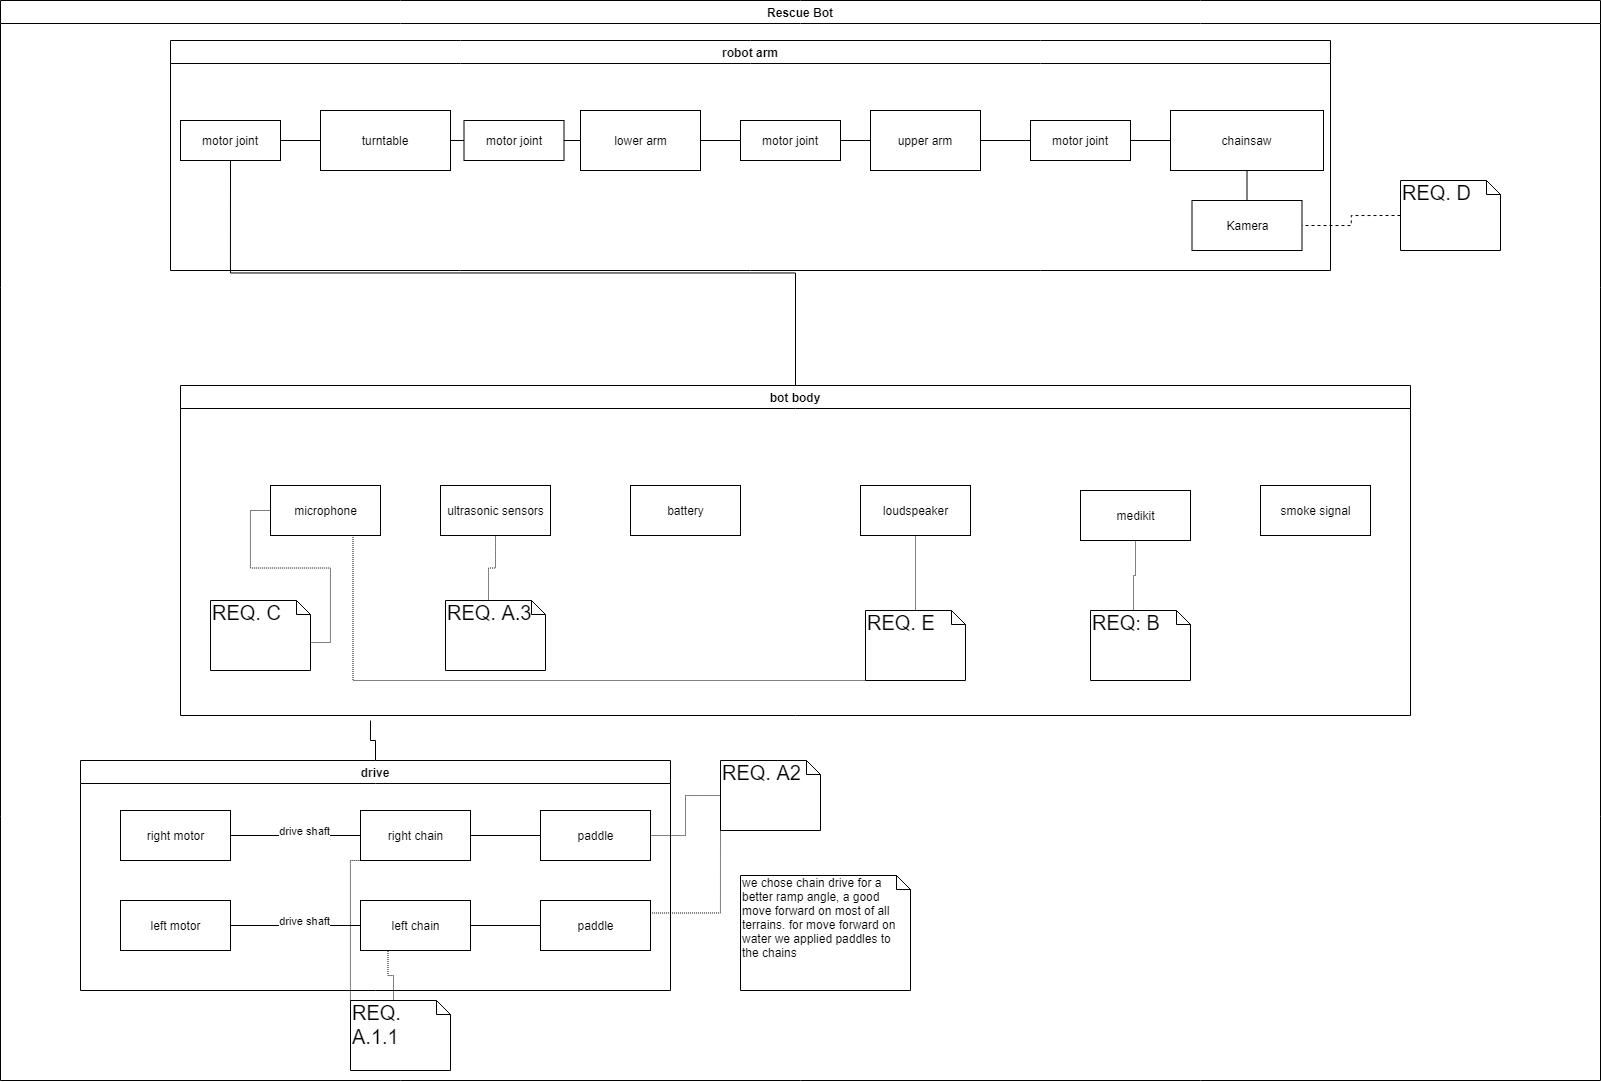

The diagram above was exported from draw.io. Its source (the exported page's mxGraphModel, read from the mxfile embedded in the PNG):
<mxGraphModel dx="3253" dy="2416" grid="1" gridSize="10" guides="1" tooltips="1" connect="1" arrows="1" fold="1" page="1" pageScale="1" pageWidth="827" pageHeight="1169" math="0" shadow="0">
  <root>
    <mxCell id="0" />
    <mxCell id="1" parent="0" />
    <mxCell id="njIVdxhxrdrP8Ad7gojx-10" value="Rescue Bot" style="swimlane;" parent="1" vertex="1">
      <mxGeometry x="-270" y="-40" width="1600" height="1080" as="geometry" />
    </mxCell>
    <mxCell id="OG4g8QgcNO9Yqtt9JAbH-5" style="edgeStyle=orthogonalEdgeStyle;rounded=0;orthogonalLoop=1;jettySize=auto;html=1;exitX=0.5;exitY=0;exitDx=0;exitDy=0;exitPerimeter=0;entryX=0.5;entryY=1;entryDx=0;entryDy=0;dashed=1;dashPattern=1 1;endArrow=none;endFill=0;" edge="1" parent="njIVdxhxrdrP8Ad7gojx-10" source="OG4g8QgcNO9Yqtt9JAbH-3" target="njIVdxhxrdrP8Ad7gojx-3">
      <mxGeometry relative="1" as="geometry">
        <Array as="points">
          <mxPoint x="350" y="1000" />
          <mxPoint x="350" y="860" />
        </Array>
      </mxGeometry>
    </mxCell>
    <mxCell id="njIVdxhxrdrP8Ad7gojx-1" value="drive" style="swimlane;" parent="njIVdxhxrdrP8Ad7gojx-10" vertex="1">
      <mxGeometry x="80" y="760" width="590" height="230" as="geometry">
        <mxRectangle x="80" y="760" width="60" height="23" as="alternateBounds" />
      </mxGeometry>
    </mxCell>
    <mxCell id="njIVdxhxrdrP8Ad7gojx-4" style="edgeStyle=orthogonalEdgeStyle;rounded=0;orthogonalLoop=1;jettySize=auto;html=1;exitX=1;exitY=0.5;exitDx=0;exitDy=0;entryX=0;entryY=0.5;entryDx=0;entryDy=0;endArrow=none;endFill=0;" parent="njIVdxhxrdrP8Ad7gojx-1" source="njIVdxhxrdrP8Ad7gojx-2" target="njIVdxhxrdrP8Ad7gojx-3" edge="1">
      <mxGeometry relative="1" as="geometry" />
    </mxCell>
    <mxCell id="njIVdxhxrdrP8Ad7gojx-5" value="drive shaft" style="edgeLabel;html=1;align=center;verticalAlign=middle;resizable=0;points=[];" parent="njIVdxhxrdrP8Ad7gojx-4" vertex="1" connectable="0">
      <mxGeometry x="-0.15" y="-4" relative="1" as="geometry">
        <mxPoint x="18" y="-9" as="offset" />
      </mxGeometry>
    </mxCell>
    <mxCell id="njIVdxhxrdrP8Ad7gojx-2" value="right motor" style="html=1;" parent="njIVdxhxrdrP8Ad7gojx-1" vertex="1">
      <mxGeometry x="40" y="50" width="110" height="50" as="geometry" />
    </mxCell>
    <mxCell id="njIVdxhxrdrP8Ad7gojx-26" style="edgeStyle=orthogonalEdgeStyle;rounded=0;orthogonalLoop=1;jettySize=auto;html=1;exitX=1;exitY=0.5;exitDx=0;exitDy=0;entryX=0;entryY=0.5;entryDx=0;entryDy=0;endArrow=none;endFill=0;" parent="njIVdxhxrdrP8Ad7gojx-1" source="njIVdxhxrdrP8Ad7gojx-3" target="njIVdxhxrdrP8Ad7gojx-24" edge="1">
      <mxGeometry relative="1" as="geometry" />
    </mxCell>
    <mxCell id="njIVdxhxrdrP8Ad7gojx-3" value="right chain" style="html=1;" parent="njIVdxhxrdrP8Ad7gojx-1" vertex="1">
      <mxGeometry x="280" y="50" width="110" height="50" as="geometry" />
    </mxCell>
    <mxCell id="njIVdxhxrdrP8Ad7gojx-8" value="left motor" style="html=1;" parent="njIVdxhxrdrP8Ad7gojx-1" vertex="1">
      <mxGeometry x="40" y="140" width="110" height="50" as="geometry" />
    </mxCell>
    <mxCell id="njIVdxhxrdrP8Ad7gojx-27" style="edgeStyle=orthogonalEdgeStyle;rounded=0;orthogonalLoop=1;jettySize=auto;html=1;exitX=1;exitY=0.5;exitDx=0;exitDy=0;entryX=0;entryY=0.5;entryDx=0;entryDy=0;endArrow=none;endFill=0;" parent="njIVdxhxrdrP8Ad7gojx-1" source="njIVdxhxrdrP8Ad7gojx-9" target="njIVdxhxrdrP8Ad7gojx-25" edge="1">
      <mxGeometry relative="1" as="geometry" />
    </mxCell>
    <mxCell id="njIVdxhxrdrP8Ad7gojx-6" style="edgeStyle=orthogonalEdgeStyle;rounded=0;orthogonalLoop=1;jettySize=auto;html=1;exitX=1;exitY=0.5;exitDx=0;exitDy=0;entryX=0;entryY=0.5;entryDx=0;entryDy=0;endArrow=none;endFill=0;" parent="njIVdxhxrdrP8Ad7gojx-1" source="njIVdxhxrdrP8Ad7gojx-8" target="njIVdxhxrdrP8Ad7gojx-9" edge="1">
      <mxGeometry relative="1" as="geometry" />
    </mxCell>
    <mxCell id="njIVdxhxrdrP8Ad7gojx-7" value="drive shaft" style="edgeLabel;html=1;align=center;verticalAlign=middle;resizable=0;points=[];" parent="njIVdxhxrdrP8Ad7gojx-6" vertex="1" connectable="0">
      <mxGeometry x="-0.15" y="-4" relative="1" as="geometry">
        <mxPoint x="18" y="-9" as="offset" />
      </mxGeometry>
    </mxCell>
    <mxCell id="njIVdxhxrdrP8Ad7gojx-24" value="paddle" style="html=1;" parent="njIVdxhxrdrP8Ad7gojx-1" vertex="1">
      <mxGeometry x="460" y="50" width="110" height="50" as="geometry" />
    </mxCell>
    <mxCell id="njIVdxhxrdrP8Ad7gojx-25" value="paddle" style="html=1;" parent="njIVdxhxrdrP8Ad7gojx-1" vertex="1">
      <mxGeometry x="460" y="140" width="110" height="50" as="geometry" />
    </mxCell>
    <mxCell id="njIVdxhxrdrP8Ad7gojx-9" value="left chain" style="html=1;" parent="njIVdxhxrdrP8Ad7gojx-1" vertex="1">
      <mxGeometry x="280" y="140" width="110" height="50" as="geometry" />
    </mxCell>
    <mxCell id="njIVdxhxrdrP8Ad7gojx-13" value="robot arm" style="swimlane;" parent="njIVdxhxrdrP8Ad7gojx-10" vertex="1">
      <mxGeometry x="170" y="40" width="1160" height="230" as="geometry" />
    </mxCell>
    <mxCell id="OG4g8QgcNO9Yqtt9JAbH-20" style="edgeStyle=orthogonalEdgeStyle;rounded=0;orthogonalLoop=1;jettySize=auto;html=1;exitX=0.5;exitY=1;exitDx=0;exitDy=0;entryX=0.5;entryY=0;entryDx=0;entryDy=0;endArrow=none;endFill=0;fontSize=12;" edge="1" parent="njIVdxhxrdrP8Ad7gojx-13" source="njIVdxhxrdrP8Ad7gojx-15" target="OG4g8QgcNO9Yqtt9JAbH-19">
      <mxGeometry relative="1" as="geometry" />
    </mxCell>
    <mxCell id="njIVdxhxrdrP8Ad7gojx-15" value="chainsaw" style="whiteSpace=wrap;html=1;align=center;" parent="njIVdxhxrdrP8Ad7gojx-13" vertex="1">
      <mxGeometry x="1000" y="70" width="153" height="60" as="geometry" />
    </mxCell>
    <mxCell id="njIVdxhxrdrP8Ad7gojx-22" style="edgeStyle=orthogonalEdgeStyle;rounded=0;orthogonalLoop=1;jettySize=auto;html=1;exitX=1;exitY=0.5;exitDx=0;exitDy=0;endArrow=none;endFill=0;entryX=0;entryY=0.5;entryDx=0;entryDy=0;" parent="njIVdxhxrdrP8Ad7gojx-13" source="njIVdxhxrdrP8Ad7gojx-16" target="njIVdxhxrdrP8Ad7gojx-31" edge="1">
      <mxGeometry relative="1" as="geometry">
        <mxPoint x="830" y="110" as="targetPoint" />
      </mxGeometry>
    </mxCell>
    <mxCell id="njIVdxhxrdrP8Ad7gojx-16" value="upper arm" style="whiteSpace=wrap;html=1;align=center;" parent="njIVdxhxrdrP8Ad7gojx-13" vertex="1">
      <mxGeometry x="700" y="70" width="110" height="60" as="geometry" />
    </mxCell>
    <mxCell id="njIVdxhxrdrP8Ad7gojx-21" style="edgeStyle=orthogonalEdgeStyle;rounded=0;orthogonalLoop=1;jettySize=auto;html=1;exitX=1;exitY=0.5;exitDx=0;exitDy=0;endArrow=none;endFill=0;entryX=0;entryY=0.5;entryDx=0;entryDy=0;" parent="njIVdxhxrdrP8Ad7gojx-13" source="njIVdxhxrdrP8Ad7gojx-17" target="njIVdxhxrdrP8Ad7gojx-30" edge="1">
      <mxGeometry relative="1" as="geometry">
        <mxPoint x="560" y="100" as="targetPoint" />
      </mxGeometry>
    </mxCell>
    <mxCell id="njIVdxhxrdrP8Ad7gojx-17" value="lower arm" style="html=1;" parent="njIVdxhxrdrP8Ad7gojx-13" vertex="1">
      <mxGeometry x="410" y="70" width="120" height="60" as="geometry" />
    </mxCell>
    <mxCell id="njIVdxhxrdrP8Ad7gojx-35" style="edgeStyle=orthogonalEdgeStyle;rounded=0;orthogonalLoop=1;jettySize=auto;html=1;exitX=1;exitY=0.5;exitDx=0;exitDy=0;entryX=0;entryY=0.5;entryDx=0;entryDy=0;endArrow=none;endFill=0;" parent="njIVdxhxrdrP8Ad7gojx-13" source="njIVdxhxrdrP8Ad7gojx-18" target="njIVdxhxrdrP8Ad7gojx-29" edge="1">
      <mxGeometry relative="1" as="geometry" />
    </mxCell>
    <mxCell id="njIVdxhxrdrP8Ad7gojx-18" value="turntable" style="whiteSpace=wrap;html=1;align=center;" parent="njIVdxhxrdrP8Ad7gojx-13" vertex="1">
      <mxGeometry x="150" y="70" width="130" height="60" as="geometry" />
    </mxCell>
    <mxCell id="njIVdxhxrdrP8Ad7gojx-32" style="edgeStyle=orthogonalEdgeStyle;rounded=0;orthogonalLoop=1;jettySize=auto;html=1;exitX=1;exitY=0.5;exitDx=0;exitDy=0;entryX=0;entryY=0.5;entryDx=0;entryDy=0;endArrow=none;endFill=0;" parent="njIVdxhxrdrP8Ad7gojx-13" source="njIVdxhxrdrP8Ad7gojx-31" target="njIVdxhxrdrP8Ad7gojx-15" edge="1">
      <mxGeometry relative="1" as="geometry" />
    </mxCell>
    <mxCell id="njIVdxhxrdrP8Ad7gojx-31" value="motor joint" style="whiteSpace=wrap;html=1;align=center;" parent="njIVdxhxrdrP8Ad7gojx-13" vertex="1">
      <mxGeometry x="860" y="80" width="100" height="40" as="geometry" />
    </mxCell>
    <mxCell id="njIVdxhxrdrP8Ad7gojx-33" style="edgeStyle=orthogonalEdgeStyle;rounded=0;orthogonalLoop=1;jettySize=auto;html=1;exitX=1;exitY=0.5;exitDx=0;exitDy=0;entryX=0;entryY=0.5;entryDx=0;entryDy=0;endArrow=none;endFill=0;" parent="njIVdxhxrdrP8Ad7gojx-13" source="njIVdxhxrdrP8Ad7gojx-30" target="njIVdxhxrdrP8Ad7gojx-16" edge="1">
      <mxGeometry relative="1" as="geometry" />
    </mxCell>
    <mxCell id="njIVdxhxrdrP8Ad7gojx-30" value="motor joint" style="whiteSpace=wrap;html=1;align=center;" parent="njIVdxhxrdrP8Ad7gojx-13" vertex="1">
      <mxGeometry x="570" y="80" width="100" height="40" as="geometry" />
    </mxCell>
    <mxCell id="njIVdxhxrdrP8Ad7gojx-34" style="edgeStyle=orthogonalEdgeStyle;rounded=0;orthogonalLoop=1;jettySize=auto;html=1;exitX=1;exitY=0.5;exitDx=0;exitDy=0;entryX=0;entryY=0.5;entryDx=0;entryDy=0;endArrow=none;endFill=0;" parent="njIVdxhxrdrP8Ad7gojx-13" source="njIVdxhxrdrP8Ad7gojx-29" target="njIVdxhxrdrP8Ad7gojx-17" edge="1">
      <mxGeometry relative="1" as="geometry" />
    </mxCell>
    <mxCell id="njIVdxhxrdrP8Ad7gojx-29" value="motor joint" style="whiteSpace=wrap;html=1;align=center;" parent="njIVdxhxrdrP8Ad7gojx-13" vertex="1">
      <mxGeometry x="293.5" y="80" width="100" height="40" as="geometry" />
    </mxCell>
    <mxCell id="njIVdxhxrdrP8Ad7gojx-36" style="edgeStyle=orthogonalEdgeStyle;rounded=0;orthogonalLoop=1;jettySize=auto;html=1;exitX=1;exitY=0.5;exitDx=0;exitDy=0;entryX=0;entryY=0.5;entryDx=0;entryDy=0;endArrow=none;endFill=0;" parent="njIVdxhxrdrP8Ad7gojx-13" source="njIVdxhxrdrP8Ad7gojx-28" target="njIVdxhxrdrP8Ad7gojx-18" edge="1">
      <mxGeometry relative="1" as="geometry" />
    </mxCell>
    <mxCell id="njIVdxhxrdrP8Ad7gojx-28" value="motor joint" style="whiteSpace=wrap;html=1;align=center;" parent="njIVdxhxrdrP8Ad7gojx-13" vertex="1">
      <mxGeometry x="10" y="80" width="100" height="40" as="geometry" />
    </mxCell>
    <mxCell id="OG4g8QgcNO9Yqtt9JAbH-19" value="Kamera" style="html=1;fontSize=12;" vertex="1" parent="njIVdxhxrdrP8Ad7gojx-13">
      <mxGeometry x="1021.5" y="160" width="110" height="50" as="geometry" />
    </mxCell>
    <mxCell id="njIVdxhxrdrP8Ad7gojx-23" value="we chose chain drive for a better ramp angle, a good move forward on most of all terrains. for move forward on water we applied paddles to the chains" style="shape=note;whiteSpace=wrap;html=1;size=14;verticalAlign=top;align=left;spacingTop=-6;" parent="njIVdxhxrdrP8Ad7gojx-10" vertex="1">
      <mxGeometry x="740" y="875" width="170" height="115" as="geometry" />
    </mxCell>
    <mxCell id="njIVdxhxrdrP8Ad7gojx-38" value="bot body" style="swimlane;" parent="njIVdxhxrdrP8Ad7gojx-10" vertex="1">
      <mxGeometry x="180" y="385" width="1230" height="330" as="geometry" />
    </mxCell>
    <mxCell id="njIVdxhxrdrP8Ad7gojx-66" value="microphone" style="html=1;" parent="njIVdxhxrdrP8Ad7gojx-38" vertex="1">
      <mxGeometry x="90" y="100" width="110" height="50" as="geometry" />
    </mxCell>
    <mxCell id="njIVdxhxrdrP8Ad7gojx-68" value="ultrasonic sensors" style="html=1;" parent="njIVdxhxrdrP8Ad7gojx-38" vertex="1">
      <mxGeometry x="260" y="100" width="110" height="50" as="geometry" />
    </mxCell>
    <mxCell id="njIVdxhxrdrP8Ad7gojx-69" value="battery" style="html=1;" parent="njIVdxhxrdrP8Ad7gojx-38" vertex="1">
      <mxGeometry x="450" y="100" width="110" height="50" as="geometry" />
    </mxCell>
    <mxCell id="njIVdxhxrdrP8Ad7gojx-62" value="medikit" style="html=1;" parent="njIVdxhxrdrP8Ad7gojx-38" vertex="1">
      <mxGeometry x="900" y="105" width="110" height="50" as="geometry" />
    </mxCell>
    <mxCell id="OG4g8QgcNO9Yqtt9JAbH-12" style="edgeStyle=orthogonalEdgeStyle;rounded=0;orthogonalLoop=1;jettySize=auto;html=1;exitX=0;exitY=0;exitDx=43;exitDy=0;exitPerimeter=0;entryX=0.5;entryY=1;entryDx=0;entryDy=0;dashed=1;dashPattern=1 1;endArrow=none;endFill=0;fontSize=20;" edge="1" parent="njIVdxhxrdrP8Ad7gojx-38" source="OG4g8QgcNO9Yqtt9JAbH-11" target="njIVdxhxrdrP8Ad7gojx-68">
      <mxGeometry relative="1" as="geometry" />
    </mxCell>
    <mxCell id="OG4g8QgcNO9Yqtt9JAbH-11" value="REQ. A.3" style="shape=note;whiteSpace=wrap;html=1;size=14;verticalAlign=top;align=left;spacingTop=-6;fontSize=20;" vertex="1" parent="njIVdxhxrdrP8Ad7gojx-38">
      <mxGeometry x="265" y="215" width="100" height="70" as="geometry" />
    </mxCell>
    <mxCell id="OG4g8QgcNO9Yqtt9JAbH-9" value="&lt;font style=&quot;font-size: 20px&quot;&gt;REQ. C&lt;/font&gt;" style="shape=note;whiteSpace=wrap;html=1;size=14;verticalAlign=top;align=left;spacingTop=-6;fontSize=20;" vertex="1" parent="njIVdxhxrdrP8Ad7gojx-38">
      <mxGeometry x="30" y="215" width="100" height="70" as="geometry" />
    </mxCell>
    <mxCell id="OG4g8QgcNO9Yqtt9JAbH-10" style="edgeStyle=orthogonalEdgeStyle;rounded=0;orthogonalLoop=1;jettySize=auto;html=1;exitX=0;exitY=0;exitDx=100;exitDy=42;exitPerimeter=0;entryX=0;entryY=0.5;entryDx=0;entryDy=0;dashed=1;dashPattern=1 1;endArrow=none;endFill=0;fontSize=20;" edge="1" parent="njIVdxhxrdrP8Ad7gojx-38" source="OG4g8QgcNO9Yqtt9JAbH-9" target="njIVdxhxrdrP8Ad7gojx-66">
      <mxGeometry relative="1" as="geometry" />
    </mxCell>
    <mxCell id="OG4g8QgcNO9Yqtt9JAbH-14" style="edgeStyle=orthogonalEdgeStyle;rounded=0;orthogonalLoop=1;jettySize=auto;html=1;exitX=0;exitY=0;exitDx=43;exitDy=0;exitPerimeter=0;entryX=0.5;entryY=1;entryDx=0;entryDy=0;dashed=1;dashPattern=1 1;endArrow=none;endFill=0;fontSize=20;" edge="1" parent="njIVdxhxrdrP8Ad7gojx-38" source="OG4g8QgcNO9Yqtt9JAbH-13" target="njIVdxhxrdrP8Ad7gojx-62">
      <mxGeometry relative="1" as="geometry" />
    </mxCell>
    <mxCell id="OG4g8QgcNO9Yqtt9JAbH-13" value="REQ: B" style="shape=note;whiteSpace=wrap;html=1;size=14;verticalAlign=top;align=left;spacingTop=-6;fontSize=20;" vertex="1" parent="njIVdxhxrdrP8Ad7gojx-38">
      <mxGeometry x="910" y="225" width="100" height="70" as="geometry" />
    </mxCell>
    <mxCell id="OG4g8QgcNO9Yqtt9JAbH-15" value="loudspeaker" style="html=1;fontSize=12;" vertex="1" parent="njIVdxhxrdrP8Ad7gojx-38">
      <mxGeometry x="680" y="100" width="110" height="50" as="geometry" />
    </mxCell>
    <mxCell id="OG4g8QgcNO9Yqtt9JAbH-17" style="edgeStyle=orthogonalEdgeStyle;rounded=0;orthogonalLoop=1;jettySize=auto;html=1;exitX=0;exitY=0.5;exitDx=0;exitDy=0;exitPerimeter=0;entryX=0.75;entryY=1;entryDx=0;entryDy=0;dashed=1;dashPattern=1 1;endArrow=none;endFill=0;fontSize=12;" edge="1" parent="njIVdxhxrdrP8Ad7gojx-38" source="OG4g8QgcNO9Yqtt9JAbH-16" target="njIVdxhxrdrP8Ad7gojx-66">
      <mxGeometry relative="1" as="geometry">
        <Array as="points">
          <mxPoint x="685" y="295" />
          <mxPoint x="173" y="295" />
        </Array>
      </mxGeometry>
    </mxCell>
    <mxCell id="OG4g8QgcNO9Yqtt9JAbH-18" style="edgeStyle=orthogonalEdgeStyle;rounded=0;orthogonalLoop=1;jettySize=auto;html=1;exitX=0.5;exitY=0;exitDx=0;exitDy=0;exitPerimeter=0;entryX=0.5;entryY=1;entryDx=0;entryDy=0;dashed=1;dashPattern=1 1;endArrow=none;endFill=0;fontSize=12;" edge="1" parent="njIVdxhxrdrP8Ad7gojx-38" source="OG4g8QgcNO9Yqtt9JAbH-16" target="OG4g8QgcNO9Yqtt9JAbH-15">
      <mxGeometry relative="1" as="geometry" />
    </mxCell>
    <mxCell id="OG4g8QgcNO9Yqtt9JAbH-16" value="REQ. E" style="shape=note;whiteSpace=wrap;html=1;size=14;verticalAlign=top;align=left;spacingTop=-6;fontSize=20;" vertex="1" parent="njIVdxhxrdrP8Ad7gojx-38">
      <mxGeometry x="685" y="225" width="100" height="70" as="geometry" />
    </mxCell>
    <mxCell id="njIVdxhxrdrP8Ad7gojx-65" value="smoke signal" style="html=1;" parent="njIVdxhxrdrP8Ad7gojx-38" vertex="1">
      <mxGeometry x="1080" y="100" width="110" height="50" as="geometry" />
    </mxCell>
    <mxCell id="njIVdxhxrdrP8Ad7gojx-40" style="edgeStyle=orthogonalEdgeStyle;rounded=0;orthogonalLoop=1;jettySize=auto;html=1;exitX=0.5;exitY=0;exitDx=0;exitDy=0;entryX=0.5;entryY=1;entryDx=0;entryDy=0;endArrow=none;endFill=0;" parent="njIVdxhxrdrP8Ad7gojx-10" source="njIVdxhxrdrP8Ad7gojx-38" target="njIVdxhxrdrP8Ad7gojx-28" edge="1">
      <mxGeometry relative="1" as="geometry" />
    </mxCell>
    <mxCell id="njIVdxhxrdrP8Ad7gojx-41" style="edgeStyle=orthogonalEdgeStyle;rounded=0;orthogonalLoop=1;jettySize=auto;html=1;entryX=0.5;entryY=0;entryDx=0;entryDy=0;endArrow=none;endFill=0;" parent="njIVdxhxrdrP8Ad7gojx-10" target="njIVdxhxrdrP8Ad7gojx-1" edge="1">
      <mxGeometry relative="1" as="geometry">
        <mxPoint x="370" y="720" as="sourcePoint" />
      </mxGeometry>
    </mxCell>
    <mxCell id="OG4g8QgcNO9Yqtt9JAbH-4" style="edgeStyle=orthogonalEdgeStyle;rounded=0;orthogonalLoop=1;jettySize=auto;html=1;exitX=0;exitY=0;exitDx=43;exitDy=0;exitPerimeter=0;entryX=0.25;entryY=1;entryDx=0;entryDy=0;endArrow=none;endFill=0;dashed=1;dashPattern=1 1;" edge="1" parent="njIVdxhxrdrP8Ad7gojx-10" source="OG4g8QgcNO9Yqtt9JAbH-3" target="njIVdxhxrdrP8Ad7gojx-9">
      <mxGeometry relative="1" as="geometry" />
    </mxCell>
    <mxCell id="OG4g8QgcNO9Yqtt9JAbH-3" value="&lt;font style=&quot;font-size: 20px&quot;&gt;REQ. A.1.1&lt;/font&gt;" style="shape=note;whiteSpace=wrap;html=1;size=14;verticalAlign=top;align=left;spacingTop=-6;fontSize=20;" vertex="1" parent="njIVdxhxrdrP8Ad7gojx-10">
      <mxGeometry x="350" y="1000" width="100" height="70" as="geometry" />
    </mxCell>
    <mxCell id="OG4g8QgcNO9Yqtt9JAbH-7" style="edgeStyle=orthogonalEdgeStyle;rounded=0;orthogonalLoop=1;jettySize=auto;html=1;exitX=0;exitY=0.5;exitDx=0;exitDy=0;exitPerimeter=0;entryX=1;entryY=0.5;entryDx=0;entryDy=0;dashed=1;dashPattern=1 1;endArrow=none;endFill=0;" edge="1" parent="njIVdxhxrdrP8Ad7gojx-10" source="OG4g8QgcNO9Yqtt9JAbH-6" target="njIVdxhxrdrP8Ad7gojx-24">
      <mxGeometry relative="1" as="geometry" />
    </mxCell>
    <mxCell id="OG4g8QgcNO9Yqtt9JAbH-8" style="edgeStyle=orthogonalEdgeStyle;rounded=0;orthogonalLoop=1;jettySize=auto;html=1;exitX=0;exitY=1;exitDx=0;exitDy=0;exitPerimeter=0;entryX=1;entryY=0.25;entryDx=0;entryDy=0;dashed=1;dashPattern=1 1;endArrow=none;endFill=0;" edge="1" parent="njIVdxhxrdrP8Ad7gojx-10" source="OG4g8QgcNO9Yqtt9JAbH-6" target="njIVdxhxrdrP8Ad7gojx-25">
      <mxGeometry relative="1" as="geometry" />
    </mxCell>
    <mxCell id="OG4g8QgcNO9Yqtt9JAbH-6" value="&lt;font style=&quot;font-size: 20px&quot;&gt;REQ. A2&lt;/font&gt;" style="shape=note;whiteSpace=wrap;html=1;size=14;verticalAlign=top;align=left;spacingTop=-6;fontSize=20;" vertex="1" parent="njIVdxhxrdrP8Ad7gojx-10">
      <mxGeometry x="720" y="760" width="100" height="70" as="geometry" />
    </mxCell>
    <mxCell id="OG4g8QgcNO9Yqtt9JAbH-22" style="edgeStyle=orthogonalEdgeStyle;rounded=0;orthogonalLoop=1;jettySize=auto;html=1;exitX=0;exitY=0.5;exitDx=0;exitDy=0;exitPerimeter=0;entryX=1;entryY=0.5;entryDx=0;entryDy=0;endArrow=none;endFill=0;fontSize=20;dashed=1;" edge="1" parent="njIVdxhxrdrP8Ad7gojx-10" source="OG4g8QgcNO9Yqtt9JAbH-21" target="OG4g8QgcNO9Yqtt9JAbH-19">
      <mxGeometry relative="1" as="geometry" />
    </mxCell>
    <mxCell id="OG4g8QgcNO9Yqtt9JAbH-21" value="REQ. D" style="shape=note;whiteSpace=wrap;html=1;size=14;verticalAlign=top;align=left;spacingTop=-6;fontSize=20;" vertex="1" parent="njIVdxhxrdrP8Ad7gojx-10">
      <mxGeometry x="1400" y="180" width="100" height="70" as="geometry" />
    </mxCell>
  </root>
</mxGraphModel>